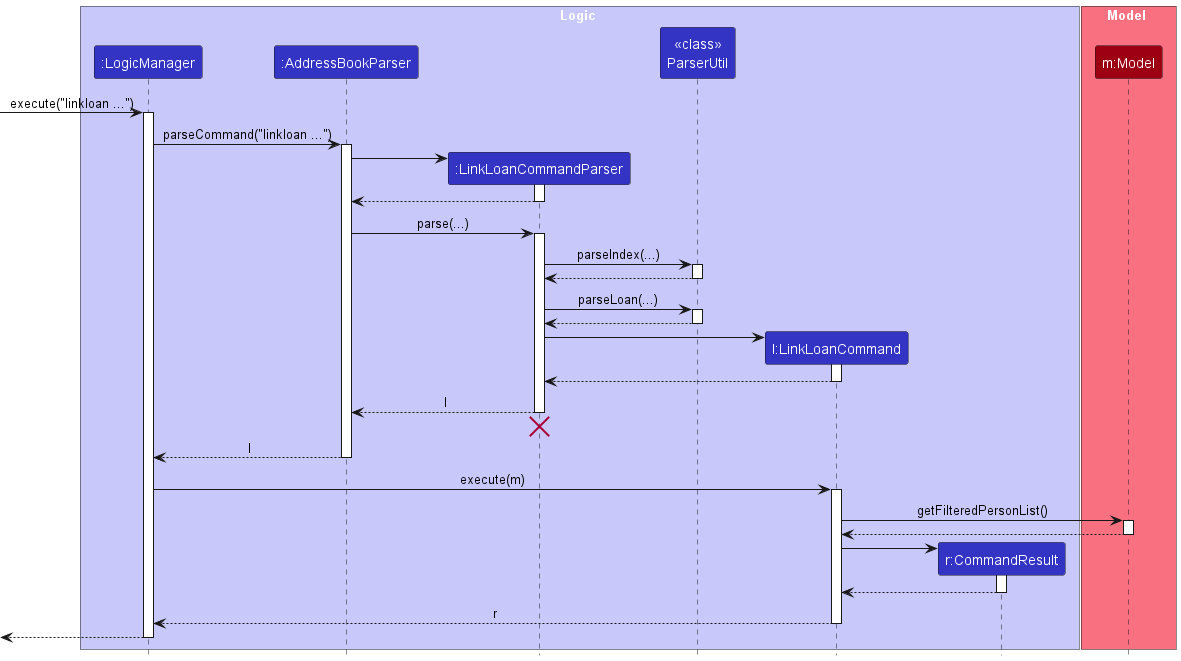

The diagram above was rendered by PlantUML. Its source (embedded in the PNG):
@startuml
!include style.puml
skinparam ArrowFontStyle plain

box Logic LOGIC_COLOR_T1
participant ":LogicManager" as LogicManager LOGIC_COLOR
participant ":AddressBookParser" as AddressBookParser LOGIC_COLOR
participant ":LinkLoanCommandParser" as LinkLoanCommandParser LOGIC_COLOR
participant "<< class >>\nParserUtil" as ParserUtil LOGIC_COLOR
participant "l:LinkLoanCommand" as LinkLoanCommand LOGIC_COLOR
participant "r:CommandResult" as CommandResult LOGIC_COLOR
end box

box Model MODEL_COLOR_T1
participant "m:Model" as Model MODEL_COLOR
end box

[-> LogicManager : execute("linkloan ...")
activate LogicManager

LogicManager -> AddressBookParser : parseCommand("linkloan ...")
activate AddressBookParser

create LinkLoanCommandParser
AddressBookParser -> LinkLoanCommandParser
activate LinkLoanCommandParser

LinkLoanCommandParser --> AddressBookParser
deactivate LinkLoanCommandParser

AddressBookParser -> LinkLoanCommandParser : parse(...)
activate LinkLoanCommandParser

LinkLoanCommandParser -> ParserUtil : parseIndex(...)
activate ParserUtil

ParserUtil --> LinkLoanCommandParser :
deactivate ParserUtil

LinkLoanCommandParser -> ParserUtil : parseLoan(...)
activate ParserUtil

ParserUtil --> LinkLoanCommandParser :
deactivate ParserUtil

create LinkLoanCommand
LinkLoanCommandParser -> LinkLoanCommand
activate LinkLoanCommand

LinkLoanCommand --> LinkLoanCommandParser :
deactivate LinkLoanCommand

LinkLoanCommandParser --> AddressBookParser : l
deactivate LinkLoanCommandParser
'Hidden arrow to position the destroy marker below the end of the activation bar.
LinkLoanCommandParser -[hidden]-> AddressBookParser
destroy LinkLoanCommandParser

AddressBookParser --> LogicManager : l
deactivate AddressBookParser

LogicManager -> LinkLoanCommand : execute(m)
activate LinkLoanCommand

LinkLoanCommand -> Model : getFilteredPersonList()
activate Model

Model --> LinkLoanCommand
deactivate Model

create CommandResult
LinkLoanCommand -> CommandResult
activate CommandResult

CommandResult --> LinkLoanCommand
deactivate CommandResult

LinkLoanCommand --> LogicManager : r
deactivate LinkLoanCommand

[<--LogicManager
deactivate LogicManager
@enduml